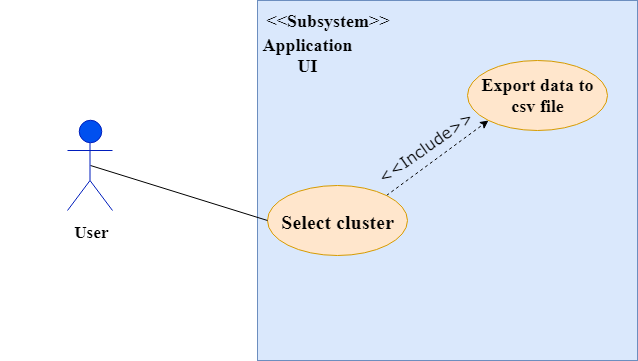

The diagram above was exported from draw.io. Its source (the exported page's mxGraphModel, read from the mxfile embedded in the PNG):
<mxGraphModel dx="992" dy="557" grid="1" gridSize="10" guides="1" tooltips="1" connect="1" arrows="1" fold="1" page="1" pageScale="1" pageWidth="850" pageHeight="1100" math="0" shadow="0">
  <root>
    <mxCell id="0" />
    <mxCell id="1" parent="0" />
    <mxCell id="kMIm6G86bEZDdfOXRnLU-16" value="" style="rounded=0;whiteSpace=wrap;html=1;fillColor=#dae8fc;strokeColor=#6c8ebf;" parent="1" vertex="1">
      <mxGeometry x="340" y="130" width="380" height="360" as="geometry" />
    </mxCell>
    <mxCell id="kMIm6G86bEZDdfOXRnLU-5" style="rounded=0;orthogonalLoop=1;jettySize=auto;html=1;exitX=1;exitY=0;exitDx=0;exitDy=0;entryX=0;entryY=1;entryDx=0;entryDy=0;endArrow=classic;endFill=1;dashed=1;" parent="1" source="kMIm6G86bEZDdfOXRnLU-1" target="kMIm6G86bEZDdfOXRnLU-3" edge="1">
      <mxGeometry relative="1" as="geometry" />
    </mxCell>
    <mxCell id="kMIm6G86bEZDdfOXRnLU-1" value="&lt;font face=&quot;Times New Roman&quot; size=&quot;1&quot;&gt;&lt;b style=&quot;font-size: 20px&quot;&gt;Select cluster&lt;/b&gt;&lt;/font&gt;" style="ellipse;whiteSpace=wrap;html=1;fillColor=#ffe6cc;strokeColor=#d79b00;" parent="1" vertex="1">
      <mxGeometry x="350" y="315" width="140" height="70" as="geometry" />
    </mxCell>
    <mxCell id="kMIm6G86bEZDdfOXRnLU-3" value="&lt;font face=&quot;Times New Roman&quot; size=&quot;1&quot;&gt;&lt;b style=&quot;font-size: 18px&quot;&gt;Export data to csv file&lt;/b&gt;&lt;/font&gt;" style="ellipse;whiteSpace=wrap;html=1;fillColor=#ffe6cc;strokeColor=#d79b00;" parent="1" vertex="1">
      <mxGeometry x="550" y="190" width="140" height="70" as="geometry" />
    </mxCell>
    <mxCell id="kMIm6G86bEZDdfOXRnLU-8" style="edgeStyle=none;rounded=0;orthogonalLoop=1;jettySize=auto;html=1;exitX=0.5;exitY=0.5;exitDx=0;exitDy=0;exitPerimeter=0;entryX=0;entryY=0.5;entryDx=0;entryDy=0;endArrow=none;endFill=0;" parent="1" source="kMIm6G86bEZDdfOXRnLU-6" target="kMIm6G86bEZDdfOXRnLU-1" edge="1">
      <mxGeometry relative="1" as="geometry" />
    </mxCell>
    <mxCell id="kMIm6G86bEZDdfOXRnLU-6" value="&lt;font style=&quot;font-size: 18px&quot; face=&quot;Times New Roman&quot;&gt;&lt;b&gt;Marketing Department&lt;/b&gt;&lt;/font&gt;" style="shape=umlActor;verticalLabelPosition=bottom;labelBackgroundColor=#ffffff;verticalAlign=top;html=1;fillColor=#0050ef;strokeColor=#001DBC;fontColor=#ffffff;" parent="1" vertex="1">
      <mxGeometry x="150" y="250" width="45" height="90" as="geometry" />
    </mxCell>
    <mxCell id="kMIm6G86bEZDdfOXRnLU-9" value="&lt;font style=&quot;font-size: 16px ; font-weight: normal&quot; face=&quot;Verdana&quot;&gt;&amp;lt;&amp;lt;Include&amp;gt;&amp;gt;&lt;br&gt;&lt;br&gt;&lt;/font&gt;" style="text;html=1;resizable=0;points=[];autosize=1;align=left;verticalAlign=top;spacingTop=-4;rotation=-35;fontStyle=1" parent="1" vertex="1">
      <mxGeometry x="450" y="260" width="130" height="30" as="geometry" />
    </mxCell>
    <mxCell id="kMIm6G86bEZDdfOXRnLU-17" value="&lt;b&gt;&lt;font face=&quot;Times New Roman&quot; style=&quot;font-size: 18px&quot;&gt;&amp;lt;&amp;lt;Subsystem&amp;gt;&amp;gt;&lt;/font&gt;&lt;/b&gt;" style="text;html=1;strokeColor=none;fillColor=none;align=center;verticalAlign=middle;whiteSpace=wrap;rounded=0;" parent="1" vertex="1">
      <mxGeometry x="390" y="140" width="40" height="20" as="geometry" />
    </mxCell>
    <mxCell id="kMIm6G86bEZDdfOXRnLU-20" value="&lt;b&gt;&lt;font face=&quot;Times New Roman&quot; style=&quot;font-size: 18px&quot;&gt;Application UI&lt;/font&gt;&lt;/b&gt;" style="text;html=1;strokeColor=none;fillColor=none;align=center;verticalAlign=middle;whiteSpace=wrap;rounded=0;" parent="1" vertex="1">
      <mxGeometry x="370" y="170" width="40" height="30" as="geometry" />
    </mxCell>
    <mxCell id="LDpUiipxn-pjCXJm2fQB-6" value="&lt;div style=&quot;text-align: center&quot;&gt;&lt;b&gt;&lt;font style=&quot;font-size: 17px&quot; face=&quot;Times New Roman&quot;&gt;&amp;nbsp; &amp;nbsp; &amp;nbsp; &amp;nbsp; &amp;nbsp; &amp;nbsp; &amp;nbsp;&lt;/font&gt;&lt;/b&gt;&lt;b&gt;&lt;font style=&quot;font-size: 17px&quot; face=&quot;Times New Roman&quot;&gt;User&lt;/font&gt;&lt;/b&gt;&lt;/div&gt;&lt;div style=&quot;text-align: center&quot;&gt;&lt;font face=&quot;Times New Roman&quot;&gt;&lt;span style=&quot;font-size: 17px&quot;&gt;&lt;b&gt;&lt;br&gt;&lt;/b&gt;&lt;/span&gt;&lt;/font&gt;&lt;/div&gt;&lt;div style=&quot;text-align: center&quot;&gt;&lt;font face=&quot;Times New Roman&quot;&gt;&lt;span style=&quot;font-size: 17px&quot;&gt;&lt;b&gt;&lt;br&gt;&lt;/b&gt;&lt;/span&gt;&lt;/font&gt;&lt;/div&gt;" style="text;html=1;resizable=0;points=[];autosize=1;align=left;verticalAlign=top;spacingTop=-4;" parent="1" vertex="1">
      <mxGeometry x="100" y="350" width="100" height="40" as="geometry" />
    </mxCell>
  </root>
</mxGraphModel>